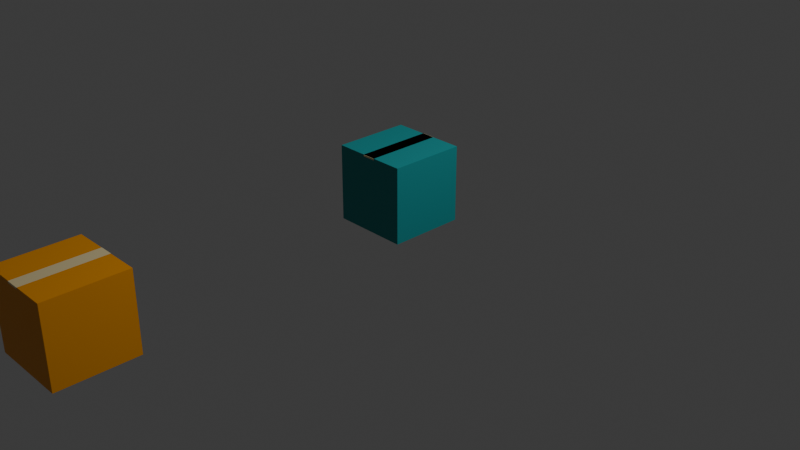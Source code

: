# Source: package1.blend  (saved by Blender 4.0.36; exported with 4.5.12 LTS)
import bpy
from mathutils import Matrix  # noqa: F401  (used for matrix-valued properties, if any)

bpy.ops.wm.read_factory_settings(use_empty=True)
scene = bpy.context.scene
scene.name = 'Scene'

# ---- collections
col_collection = bpy.data.collections.new('Collection'); scene.collection.children.link(col_collection)

# ---- materials (node trees are filled in below, after node groups)
mat_material = bpy.data.materials.new('Material')
mat_material.alpha_threshold = 0.0
mat_material.use_transparent_shadow = False
mat_material.roughness = 0.5
mat_material.line_color = (0.0, 0.0, 0.0, 1.0)
mat_material_002 = bpy.data.materials.new('Material.002')
mat_material_002.use_transparent_shadow = False
mat_material_001 = bpy.data.materials.new('Material.001')
mat_material_001.use_transparent_shadow = False
mat_material_003 = bpy.data.materials.new('Material.003')
mat_material_003.use_transparent_shadow = False

# ---- material node trees
mat_material.use_nodes = True; mat_material.node_tree.nodes.clear()
_N = mat_material.node_tree.nodes; _L = mat_material.node_tree.links
n0 = _N.new('ShaderNodeOutputMaterial'); n0.name = 'Material Output'; n0.location = (300, 300)
n1 = _N.new('ShaderNodeBsdfPrincipled'); n1.name = 'Principled BSDF'; n1.location = (10, 300)
n1.inputs[0].default_value = (0.003035, 0.2918, 0.305, 1.0)
n1.inputs[3].default_value = 1.45
_L.new(n1.outputs[0], n0.inputs[0])
n0.is_active_output = True
mat_material_002.use_nodes = True; mat_material_002.node_tree.nodes.clear()
_N = mat_material_002.node_tree.nodes; _L = mat_material_002.node_tree.links
n0 = _N.new('ShaderNodeBsdfPrincipled'); n0.name = 'Principled BSDF'; n0.location = (10, 300)
n0.inputs[0].default_value = (0.815, 0.6867, 0.3813, 1.0)
n0.inputs[3].default_value = 1.45
n1 = _N.new('ShaderNodeOutputMaterial'); n1.name = 'Material Output'; n1.location = (300, 300)
_L.new(n0.outputs[0], n1.inputs[0])
n1.is_active_output = True
mat_material_001.use_nodes = True; mat_material_001.node_tree.nodes.clear()
_N = mat_material_001.node_tree.nodes; _L = mat_material_001.node_tree.links
n0 = _N.new('ShaderNodeBsdfPrincipled'); n0.name = 'Principled BSDF'; n0.location = (10, 300)
n0.inputs[0].default_value = (0.8551, 0.3278, 0.0, 1.0)
n0.inputs[3].default_value = 1.45
n1 = _N.new('ShaderNodeOutputMaterial'); n1.name = 'Material Output'; n1.location = (300, 300)
_L.new(n0.outputs[0], n1.inputs[0])
n1.is_active_output = True
mat_material_003.use_nodes = True; mat_material_003.node_tree.nodes.clear()
_N = mat_material_003.node_tree.nodes; _L = mat_material_003.node_tree.links
n0 = _N.new('ShaderNodeBsdfPrincipled'); n0.name = 'Principled BSDF'; n0.location = (10, 300)
n0.inputs[0].default_value = (0.4233, 0.01444, 0.006048, 1.0)
n0.inputs[3].default_value = 1.45
n1 = _N.new('ShaderNodeOutputMaterial'); n1.name = 'Material Output'; n1.location = (300, 300)
_L.new(n0.outputs[0], n1.inputs[0])
n1.is_active_output = True

# ---- world
world_world = bpy.data.worlds.new('World'); scene.world = world_world
world_world.use_nodes = True; world_world.node_tree.nodes.clear()
_N = world_world.node_tree.nodes; _L = world_world.node_tree.links
n0 = _N.new('ShaderNodeOutputWorld'); n0.name = 'World Output'; n0.location = (300, 300)
n1 = _N.new('ShaderNodeBackground'); n1.name = 'Background'; n1.location = (10, 300)
n1.inputs[0].default_value = (0.05088, 0.05088, 0.05088, 1.0)
_L.new(n1.outputs[0], n0.inputs[0])
n0.is_active_output = True
world_world.color = (0.05088, 0.05088, 0.05088)
world_world.use_sun_shadow = False
world_world.sun_shadow_jitter_overblur = 0.0

# ---- cameras
cam_camera = bpy.data.cameras.new('Camera')
cam_camera.clip_end = 100.0
cam_camera.ortho_scale = 7.314

# ---- lights
light_light = bpy.data.lights.new('Light', 'POINT')
light_light.transmission_factor = 0.0
light_light.use_soft_falloff = False
light_light.energy = 1000.0
light_light.shadow_soft_size = 0.1
light_light.shadow_maximum_resolution = 0.006
light_light.use_absolute_resolution = True

# ---- meshes
me_cube_001 = bpy.data.meshes.new('Cube.001')
me_cube_001.from_pydata([(1.0, 1.0, 1.994), (1.0, 1.0, -0.00642), (1.0, -1.0, 1.994), (1.0, -1.0, -0.00642), (-1.0, 1.0, 1.994), (-1.0, 1.0, -0.00642), (-1.0, -1.0, 1.994), (-1.0, -1.0, -0.00642), (0.1799, -1.005, 1.994), (0.1799, 1.005, 1.994), (-0.1799, -1.005, 1.994), (-0.1799, 1.005, 1.994), (0.1799, -1.005, 1.949), (0.1799, 1.005, 1.949), (-0.1799, -1.005, 1.949), (-0.1799, 1.005, 1.949)], [], [(0, 4, 6, 2), (3, 2, 6, 7), (7, 6, 4, 5), (5, 1, 3, 7), (1, 0, 2, 3), (5, 4, 0, 1), (8, 9, 11, 10), (11, 9, 13, 15), (8, 10, 14, 12)])
me_cube_001.polygons.foreach_set('material_index', [0, 0, 0, 0, 0, 0, 1, 1, 1])
_uv = me_cube_001.uv_layers.new(name='UVMap')
_uv.uv.foreach_set('vector', [0.625, 0.5, 0.875, 0.5, 0.875, 0.75, 0.625, 0.75, 0.375, 0.75, 0.625, 0.75, 0.625, 1.0, 0.375, 1.0, 0.375, 0.0, 0.625, 0.0, 0.625, 0.25, 0.375, 0.25, 0.125, 0.5, 0.375, 0.5, 0.375, 0.75, 0.125, 0.75, 0.375, 0.5, 0.625, 0.5, 0.625, 0.75, 0.375, 0.75, 0.375, 0.25, 0.625, 0.25, 0.625, 0.5, 0.375, 0.5, 0.0, 0.0, 1.0, 0.0, 1.0, 1.0, 0.0, 1.0, 1.0, 1.0, 1.0, 0.0, 1.0, 0.0, 1.0, 1.0, 0.0, 0.0, 0.0, 1.0, 0.0, 1.0, 0.0, 0.0])
me_cube_001.materials.append(mat_material)
me_cube_001.materials.append(mat_material_002)
me_cube_001.use_mirror_vertex_groups = False
me_cube_001.update()
me_cube_002 = bpy.data.meshes.new('Cube.002')
me_cube_002.from_pydata([(1.0, 1.0, 2.006), (1.0, 1.0, 0.006318), (1.0, -1.0, 2.006), (1.0, -1.0, 0.006318), (-1.0, 1.0, 2.006), (-1.0, 1.0, 0.006318), (-1.0, -1.0, 2.006), (-1.0, -1.0, 0.006318), (0.1799, -1.005, 2.007), (0.1799, 1.005, 2.007), (-0.1799, -1.005, 2.007), (-0.1799, 1.005, 2.007), (0.1799, -1.005, 1.961), (0.1799, 1.005, 1.961), (-0.1799, -1.005, 1.961), (-0.1799, 1.005, 1.961)], [], [(0, 4, 6, 2), (3, 2, 6, 7), (7, 6, 4, 5), (5, 1, 3, 7), (1, 0, 2, 3), (5, 4, 0, 1), (8, 9, 11, 10), (11, 9, 13, 15), (8, 10, 14, 12)])
me_cube_002.polygons.foreach_set('material_index', [0, 0, 0, 0, 0, 0, 1, 1, 1])
_uv = me_cube_002.uv_layers.new(name='UVMap')
_uv.uv.foreach_set('vector', [0.625, 0.5, 0.875, 0.5, 0.875, 0.75, 0.625, 0.75, 0.375, 0.75, 0.625, 0.75, 0.625, 1.0, 0.375, 1.0, 0.375, 0.0, 0.625, 0.0, 0.625, 0.25, 0.375, 0.25, 0.125, 0.5, 0.375, 0.5, 0.375, 0.75, 0.125, 0.75, 0.375, 0.5, 0.625, 0.5, 0.625, 0.75, 0.375, 0.75, 0.375, 0.25, 0.625, 0.25, 0.625, 0.5, 0.375, 0.5, 0.0, 0.0, 1.0, 0.0, 1.0, 1.0, 0.0, 1.0, 1.0, 1.0, 1.0, 0.0, 1.0, 0.0, 1.0, 1.0, 0.0, 0.0, 0.0, 1.0, 0.0, 1.0, 0.0, 0.0])
me_cube_002.materials.append(mat_material_001)
me_cube_002.materials.append(mat_material_002)
me_cube_002.use_mirror_vertex_groups = False
me_cube_002.update()
me_cube_003 = bpy.data.meshes.new('Cube.003')
me_cube_003.from_pydata([(1.0, 1.0, 1.995), (1.0, 1.0, -0.004503), (1.0, -1.0, 1.995), (1.0, -1.0, -0.004503), (-1.0, 1.0, 1.995), (-1.0, 1.0, -0.004503), (-1.0, -1.0, 1.995), (-1.0, -1.0, -0.004503), (0.1799, -1.005, 1.996), (0.1799, 1.005, 1.996), (-0.1799, -1.005, 1.996), (-0.1799, 1.005, 1.996), (0.1799, -1.005, 1.951), (0.1799, 1.005, 1.951), (-0.1799, -1.005, 1.951), (-0.1799, 1.005, 1.951)], [], [(0, 4, 6, 2), (3, 2, 6, 7), (7, 6, 4, 5), (5, 1, 3, 7), (1, 0, 2, 3), (5, 4, 0, 1), (8, 9, 11, 10), (11, 9, 13, 15), (8, 10, 14, 12)])
me_cube_003.polygons.foreach_set('material_index', [0, 0, 0, 0, 0, 0, 1, 1, 1])
_uv = me_cube_003.uv_layers.new(name='UVMap')
_uv.uv.foreach_set('vector', [0.625, 0.5, 0.875, 0.5, 0.875, 0.75, 0.625, 0.75, 0.375, 0.75, 0.625, 0.75, 0.625, 1.0, 0.375, 1.0, 0.375, 0.0, 0.625, 0.0, 0.625, 0.25, 0.375, 0.25, 0.125, 0.5, 0.375, 0.5, 0.375, 0.75, 0.125, 0.75, 0.375, 0.5, 0.625, 0.5, 0.625, 0.75, 0.375, 0.75, 0.375, 0.25, 0.625, 0.25, 0.625, 0.5, 0.375, 0.5, 0.0, 0.0, 1.0, 0.0, 1.0, 1.0, 0.0, 1.0, 1.0, 1.0, 1.0, 0.0, 1.0, 0.0, 1.0, 1.0, 0.0, 0.0, 0.0, 1.0, 0.0, 1.0, 0.0, 0.0])
me_cube_003.materials.append(mat_material_003)
me_cube_003.materials.append(mat_material_002)
me_cube_003.use_mirror_vertex_groups = False
me_cube_003.update()
me_cube_004 = bpy.data.meshes.new('Cube.004')
me_cube_004.from_pydata([(1.0, 1.0, 1.0), (1.0, 1.0, -1.0), (1.0, -1.0, 1.0), (1.0, -1.0, -1.0), (-1.0, 1.0, 1.0), (-1.0, 1.0, -1.0), (-1.0, -1.0, 1.0), (-1.0, -1.0, -1.0)], [], [(0, 4, 6, 2), (3, 2, 6, 7), (7, 6, 4, 5), (5, 1, 3, 7), (1, 0, 2, 3), (5, 4, 0, 1)])
_uv = me_cube_004.uv_layers.new(name='UVMap')
_uv.uv.foreach_set('vector', [0.625, 0.5, 0.875, 0.5, 0.875, 0.75, 0.625, 0.75, 0.375, 0.75, 0.625, 0.75, 0.625, 1.0, 0.375, 1.0, 0.375, 0.0, 0.625, 0.0, 0.625, 0.25, 0.375, 0.25, 0.125, 0.5, 0.375, 0.5, 0.375, 0.75, 0.125, 0.75, 0.375, 0.5, 0.625, 0.5, 0.625, 0.75, 0.375, 0.75, 0.375, 0.25, 0.625, 0.25, 0.625, 0.5, 0.375, 0.5])
me_cube_004.materials.append(mat_material_003)
me_cube_004.use_mirror_vertex_groups = False
me_cube_004.update()
me_plane_004 = bpy.data.meshes.new('Plane.004')
me_plane_004.from_pydata([(-1.0, -1.0, 0.0), (1.0, -1.0, 0.0), (-1.0, 1.0, 0.0), (1.0, 1.0, 0.0), (-1.0, -1.0, -0.09951), (1.0, -1.0, -0.09951), (-1.0, 1.0, -0.09951), (1.0, 1.0, -0.09951)], [], [(0, 1, 3, 2), (3, 1, 5, 7), (0, 2, 6, 4)])
_uv = me_plane_004.uv_layers.new(name='UVMap')
_uv.uv.foreach_set('vector', [0.0, 0.0, 1.0, 0.0, 1.0, 1.0, 0.0, 1.0, 1.0, 1.0, 1.0, 0.0, 1.0, 0.0, 1.0, 1.0, 0.0, 0.0, 0.0, 1.0, 0.0, 1.0, 0.0, 0.0])
me_plane_004.materials.append(mat_material_002)
me_plane_004.update()

# ---- objects
ob_light_noimp = bpy.data.objects.new('Light-noimp', light_light)
ob_camera_noimp = bpy.data.objects.new('Camera-noimp', cam_camera)
ob_cube_001_noimp = bpy.data.objects.new('Cube.001-noimp', me_cube_001)
ob_cube_002_rigid = bpy.data.objects.new('Cube.002-rigid', me_cube_002)
ob_cube_001_noimp_002 = bpy.data.objects.new('Cube.001-noimp.002', me_cube_003)
ob_cube_001_noimp_003 = bpy.data.objects.new('Cube.001-noimp.003', me_cube_004)
ob_plane_001_noimp_003 = bpy.data.objects.new('Plane.001-noimp.003', me_plane_004)

# ---- transforms, parenting, visibility, modifiers, constraints
ob_light_noimp.location = (4.076, 1.005, 5.904)
ob_light_noimp.rotation_euler = (0.6503, 0.05522, 1.866)
ob_light_noimp.lock_rotations_4d = False
ob_light_noimp.empty_display_type = 'ARROWS'
ob_light_noimp.color = (0.0, 0.0, 0.0, 0.0)
ob_light_noimp.lineart.crease_threshold = 0.0
ob_camera_noimp.location = (7.359, -6.926, 4.958)
ob_camera_noimp.rotation_euler = (1.109, 0.0, 0.8149)
ob_camera_noimp.lock_rotations_4d = False
ob_camera_noimp.empty_display_type = 'ARROWS'
ob_camera_noimp.color = (0.0, 0.0, 0.0, 0.0)
ob_camera_noimp.display_type = 'WIRE'
ob_camera_noimp.lineart.crease_threshold = 0.0
ob_cube_001_noimp.location = (0.0, 0.0, 0.0)
ob_cube_001_noimp.scale = (0.4, 0.4, 0.4)
ob_cube_001_noimp.lock_rotations_4d = False
ob_cube_001_noimp.empty_display_type = 'ARROWS'
ob_cube_001_noimp.lineart.crease_threshold = 0.0
ob_cube_002_rigid.location = (0.0, -3.629, 0.0)
ob_cube_002_rigid.scale = (0.4, 0.4, 0.4)
ob_cube_002_rigid.lock_rotations_4d = False
ob_cube_002_rigid.empty_display_type = 'ARROWS'
ob_cube_002_rigid.lineart.crease_threshold = 0.0
ob_cube_001_noimp_002.location = (0.0, -7.579, 0.0)
ob_cube_001_noimp_002.scale = (0.4, 0.4, 0.4)
ob_cube_001_noimp_002.lock_rotations_4d = False
ob_cube_001_noimp_002.empty_display_type = 'ARROWS'
ob_cube_001_noimp_002.lineart.crease_threshold = 0.0
ob_cube_001_noimp_003.location = (0.0, -12.18, 0.0)
ob_cube_001_noimp_003.scale = (0.4, 0.4, 0.4)
ob_cube_001_noimp_003.lock_rotations_4d = False
ob_cube_001_noimp_003.empty_display_type = 'ARROWS'
ob_cube_001_noimp_003.lineart.crease_threshold = 0.0
ob_plane_001_noimp_003.location = (0.0, -12.18, 0.4003)
ob_plane_001_noimp_003.rotation_euler = (0.0, -0.0, 1.571)
ob_plane_001_noimp_003.scale = (0.4019, 0.07198, 0.1835)

# ---- collection membership
col_collection.objects.link(ob_light_noimp)
col_collection.objects.link(ob_camera_noimp)
col_collection.objects.link(ob_cube_001_noimp)
col_collection.objects.link(ob_cube_002_rigid)
col_collection.objects.link(ob_cube_001_noimp_002)
col_collection.objects.link(ob_cube_001_noimp_003)
col_collection.objects.link(ob_plane_001_noimp_003)

# ---- scene / render settings (as saved in the file)
scene.camera = ob_camera_noimp
scene.frame_start = 1; scene.frame_end = 250; scene.frame_set(1)
scene.render.engine = 'BLENDER_EEVEE_NEXT'
scene.cycles.sampling_pattern = 'TABULATED_SOBOL'
bpy.context.view_layer.update()

